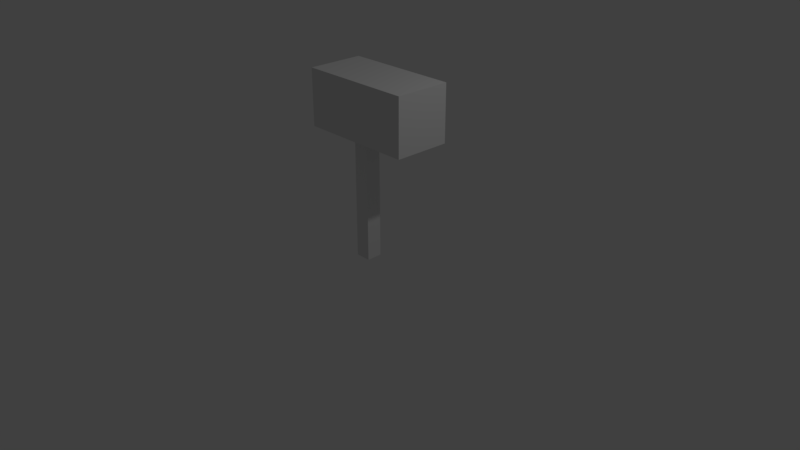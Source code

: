 # Source: mailbox.blend  (saved by Blender 2.79.0; exported with 4.5.12 LTS)
import bpy
from mathutils import Matrix  # noqa: F401  (used for matrix-valued properties, if any)

bpy.ops.wm.read_factory_settings(use_empty=True)
scene = bpy.context.scene
scene.name = 'Scene'

# ---- collections
col_collection_1 = bpy.data.collections.new('Collection 1'); scene.collection.children.link(col_collection_1)

# ---- materials (node trees are filled in below, after node groups)
mat_material_001 = bpy.data.materials.new('Material.001')
mat_material_001.alpha_threshold = 0.0
mat_material_001.use_transparent_shadow = False
mat_material_001.roughness = 0.5

# ---- material node trees

# ---- world
world_world = bpy.data.worlds.new('World'); scene.world = world_world
world_world.color = (0.05088, 0.05088, 0.05088)
world_world.use_sun_shadow = False
world_world.sun_shadow_jitter_overblur = 0.0
world_world.cycles.sampling_method = 'MANUAL'

# ---- cameras
cam_camera = bpy.data.cameras.new('Camera')
cam_camera.clip_end = 100.0
cam_camera.lens = 35.0
cam_camera.sensor_width = 32.0
cam_camera.sensor_height = 18.0
cam_camera.ortho_scale = 7.314
cam_camera.dof.focus_distance = 0.0
cam_camera.dof.aperture_fstop = 128.0

# ---- lights
light_lamp = bpy.data.lights.new('Lamp', 'POINT')
light_lamp.transmission_factor = 0.0
light_lamp.cutoff_distance = 30.0
light_lamp.energy = 100.0
light_lamp.shadow_buffer_clip_start = 1.001
light_lamp.shadow_soft_size = 0.1
light_lamp.shadow_maximum_resolution = 0.006
light_lamp.use_absolute_resolution = True

# ---- meshes
me_cube_001 = bpy.data.meshes.new('Cube.001')
me_cube_001.from_pydata([(-1.0, -1.0, -0.01083), (-1.0, -1.0, 1.989), (-1.0, 1.0, -0.01083), (-1.0, 1.0, 1.989), (1.0, -1.0, -0.01083), (1.0, -1.0, 1.989), (1.0, 1.0, -0.01083), (1.0, 1.0, 1.989), (-5.382, -3.552, 1.888), (-5.382, -3.552, 2.707), (-5.382, 3.552, 1.888), (-5.382, 3.552, 2.707), (9.187, -3.552, 1.888), (9.187, -3.552, 2.707), (9.187, 3.552, 1.888), (9.187, 3.552, 2.707)], [], [(0, 1, 3, 2), (2, 3, 7, 6), (6, 7, 5, 4), (4, 5, 1, 0), (2, 6, 4, 0), (8, 9, 11, 10), (10, 11, 15, 14), (14, 15, 13, 12), (12, 13, 9, 8), (10, 14, 12, 8), (15, 11, 9, 13)])
_uv = me_cube_001.uv_layers.new(name='UVMap')
_uv.uv.foreach_set('vector', [0.6193, 0.09639, 0.6193, 0.4616, 0.5772, 0.4616, 0.5772, 0.09639, 0.5589, 0.05076, 0.5589, 0.489, 0.5084, 0.489, 0.5084, 0.05076, 0.1974, 0.2677, 0.1974, 0.7059, 0.1469, 0.7059, 0.1469, 0.2677, 0.7445, 0.2696, 0.7445, 0.7078, 0.6939, 0.7078, 0.6939, 0.2696, 0.2621, 0.4617, 0.3126, 0.4617, 0.3126, 0.5123, 0.2621, 0.5123, 0.9273, 0.5453, 0.9273, 0.695, 0.7776, 0.695, 0.7776, 0.5453, 0.658, 0.5429, 0.658, 0.7225, 0.2897, 0.7225, 0.2897, 0.5429, 0.2502, 0.7657, 0.2502, 0.9453, 0.07065, 0.9453, 0.07065, 0.7657, 0.9436, 0.7657, 0.9436, 0.9453, 0.5753, 0.9453, 0.5753, 0.7657, 0.08929, 0.04063, 0.4576, 0.04063, 0.4576, 0.2202, 0.08929, 0.2202, 0.9513, 0.2334, 0.6444, 0.2334, 0.6444, 0.08374, 0.9513, 0.08374])
me_cube_001.materials.append(mat_material_001)
me_cube_001.use_remesh_preserve_volume = False
me_cube_001.use_remesh_preserve_attributes = False
me_cube_001.use_mirror_vertex_groups = False
me_cube_001.use_paint_bone_selection = False
me_cube_001.use_paint_mask = True
me_cube_001.update()

# ---- objects
ob_cube = bpy.data.objects.new('Cube', me_cube_001)
ob_lamp = bpy.data.objects.new('Lamp', light_lamp)
ob_camera = bpy.data.objects.new('Camera', cam_camera)

# ---- transforms, parenting, visibility, modifiers, constraints
ob_cube.location = (0.0, 0.0, -5.96e-08)
ob_cube.scale = (0.1028, 0.1028, 0.8911)
ob_cube.lineart.crease_threshold = 0.0
ob_lamp.location = (4.076, 1.005, 5.904)
ob_lamp.rotation_euler = (0.6503, 0.05522, 1.866)
ob_lamp.lock_rotations_4d = False
ob_lamp.empty_display_type = 'ARROWS'
ob_lamp.color = (0.0, 0.0, 0.0, 0.0)
ob_lamp.lineart.crease_threshold = 0.0
ob_camera.location = (7.481, -6.508, 5.344)
ob_camera.rotation_euler = (1.109, 0.0, 0.8149)
ob_camera.lock_rotations_4d = False
ob_camera.empty_display_type = 'ARROWS'
ob_camera.color = (0.0, 0.0, 0.0, 0.0)
ob_camera.display_type = 'WIRE'
ob_camera.lineart.crease_threshold = 0.0

# ---- collection membership
col_collection_1.objects.link(ob_cube)
col_collection_1.objects.link(ob_lamp)
col_collection_1.objects.link(ob_camera)

# ---- scene / render settings (as saved in the file)
scene.camera = ob_camera
scene.frame_start = 1; scene.frame_end = 250; scene.frame_set(1)
scene.render.engine = 'BLENDER_EEVEE_NEXT'
scene.render.resolution_percentage = 50
scene.render.dither_intensity = 0.0
scene.cycles.use_denoising = False
scene.cycles.samples = 128
scene.cycles.sampling_pattern = 'TABULATED_SOBOL'
scene.cycles.use_adaptive_sampling = False
scene.cycles.use_light_tree = False
scene.cycles.blur_glossy = 0.0
scene.cycles.sample_clamp_indirect = 0.0
scene.view_settings.view_transform = 'Standard'
bpy.context.view_layer.update()
